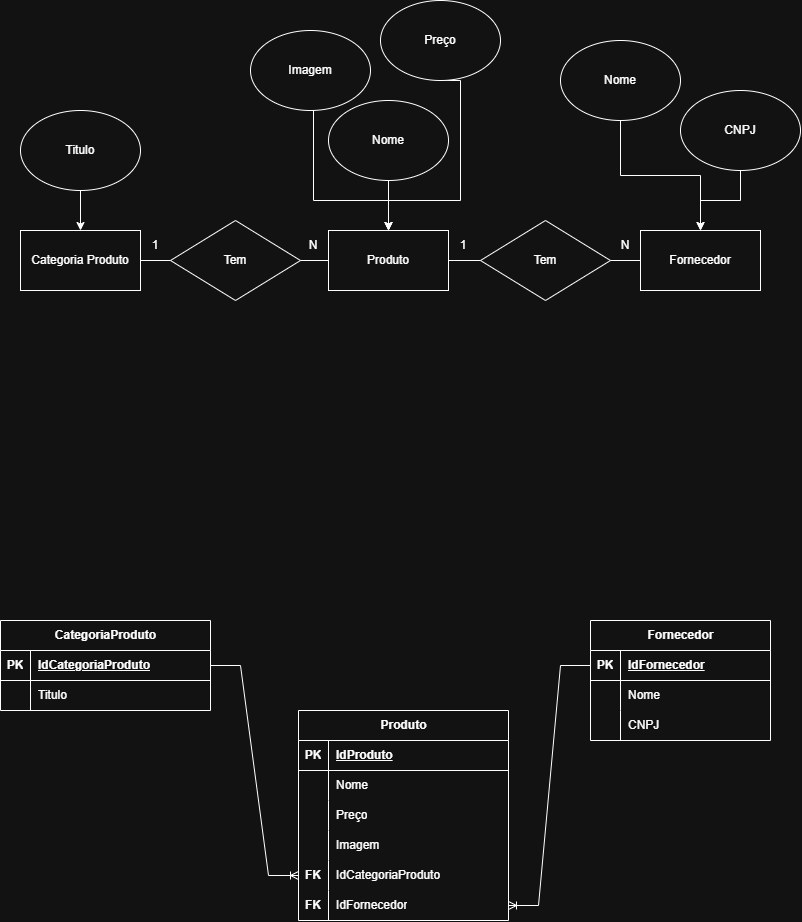

The diagram above was exported from draw.io. Its source (the exported page's mxGraphModel, read from the mxfile embedded in the PNG):
<mxGraphModel dx="1489" dy="794" grid="1" gridSize="10" guides="1" tooltips="1" connect="1" arrows="1" fold="1" page="1" pageScale="1" pageWidth="827" pageHeight="1169" math="0" shadow="0">
  <root>
    <mxCell id="0" />
    <mxCell id="1" parent="0" />
    <mxCell id="a4gKokX_wW6Iu8SVfS2y-7" edge="1" parent="1" source="G4zkl6BjbzXvsRBULV5h-1" style="edgeStyle=orthogonalEdgeStyle;rounded=0;orthogonalLoop=1;jettySize=auto;html=1;entryX=0;entryY=0.5;entryDx=0;entryDy=0;endArrow=none;endFill=0;">
      <mxGeometry relative="1" as="geometry">
        <mxPoint x="510" y="260" as="targetPoint" />
      </mxGeometry>
    </mxCell>
    <mxCell id="G4zkl6BjbzXvsRBULV5h-1" parent="1" style="rounded=0;whiteSpace=wrap;html=1;" value="Produto" vertex="1">
      <mxGeometry height="60" width="120" x="348" y="230" as="geometry" />
    </mxCell>
    <mxCell id="a4gKokX_wW6Iu8SVfS2y-5" edge="1" parent="1" source="a4gKokX_wW6Iu8SVfS2y-1" style="edgeStyle=orthogonalEdgeStyle;rounded=0;orthogonalLoop=1;jettySize=auto;html=1;endArrow=none;endFill=0;">
      <mxGeometry relative="1" as="geometry">
        <mxPoint x="210" y="260" as="targetPoint" />
      </mxGeometry>
    </mxCell>
    <mxCell id="a4gKokX_wW6Iu8SVfS2y-1" parent="1" style="rounded=0;whiteSpace=wrap;html=1;" value="Categoria Produto" vertex="1">
      <mxGeometry height="60" width="120" x="40" y="230" as="geometry" />
    </mxCell>
    <mxCell id="a4gKokX_wW6Iu8SVfS2y-2" parent="1" style="rounded=0;whiteSpace=wrap;html=1;" value="Fornecedor" vertex="1">
      <mxGeometry height="60" width="120" x="660" y="230" as="geometry" />
    </mxCell>
    <mxCell id="OPFg2j-C0ow32VoOcyBM-2" edge="1" parent="1" source="a4gKokX_wW6Iu8SVfS2y-2" style="edgeStyle=orthogonalEdgeStyle;rounded=0;orthogonalLoop=1;jettySize=auto;html=1;exitX=0;exitY=0.5;exitDx=0;exitDy=0;endArrow=none;endFill=0;">
      <mxGeometry relative="1" as="geometry">
        <mxPoint x="606" y="260" as="targetPoint" />
      </mxGeometry>
    </mxCell>
    <mxCell id="a4gKokX_wW6Iu8SVfS2y-6" edge="1" parent="1" style="edgeStyle=orthogonalEdgeStyle;rounded=0;orthogonalLoop=1;jettySize=auto;html=1;entryX=0;entryY=0.5;entryDx=0;entryDy=0;endArrow=none;endFill=0;" target="G4zkl6BjbzXvsRBULV5h-1">
      <mxGeometry relative="1" as="geometry">
        <mxPoint x="300" y="260" as="sourcePoint" />
      </mxGeometry>
    </mxCell>
    <mxCell id="a4gKokX_wW6Iu8SVfS2y-8" parent="1" style="rhombus;whiteSpace=wrap;html=1;" value="Tem" vertex="1">
      <mxGeometry height="80" width="130" x="190" y="220" as="geometry" />
    </mxCell>
    <mxCell id="a4gKokX_wW6Iu8SVfS2y-9" parent="1" style="rhombus;whiteSpace=wrap;html=1;" value="Tem" vertex="1">
      <mxGeometry height="80" width="130" x="500" y="220" as="geometry" />
    </mxCell>
    <mxCell id="a4gKokX_wW6Iu8SVfS2y-23" parent="1" style="shape=table;startSize=30;container=1;collapsible=1;childLayout=tableLayout;fixedRows=1;rowLines=0;fontStyle=1;align=center;resizeLast=1;html=1;" value="Produto" vertex="1">
      <mxGeometry height="210" width="210" x="318" y="710" as="geometry" />
    </mxCell>
    <mxCell id="a4gKokX_wW6Iu8SVfS2y-24" parent="a4gKokX_wW6Iu8SVfS2y-23" style="shape=tableRow;horizontal=0;startSize=0;swimlaneHead=0;swimlaneBody=0;fillColor=none;collapsible=0;dropTarget=0;points=[[0,0.5],[1,0.5]];portConstraint=eastwest;top=0;left=0;right=0;bottom=1;" value="" vertex="1">
      <mxGeometry height="30" width="210" y="30" as="geometry" />
    </mxCell>
    <mxCell id="a4gKokX_wW6Iu8SVfS2y-25" parent="a4gKokX_wW6Iu8SVfS2y-24" style="shape=partialRectangle;connectable=0;fillColor=none;top=0;left=0;bottom=0;right=0;fontStyle=1;overflow=hidden;whiteSpace=wrap;html=1;" value="PK" vertex="1">
      <mxGeometry height="30" width="30" as="geometry">
        <mxRectangle height="30" width="30" as="alternateBounds" />
      </mxGeometry>
    </mxCell>
    <mxCell id="a4gKokX_wW6Iu8SVfS2y-26" parent="a4gKokX_wW6Iu8SVfS2y-24" style="shape=partialRectangle;connectable=0;fillColor=none;top=0;left=0;bottom=0;right=0;align=left;spacingLeft=6;fontStyle=5;overflow=hidden;whiteSpace=wrap;html=1;" value="IdProduto" vertex="1">
      <mxGeometry height="30" width="180" x="30" as="geometry">
        <mxRectangle height="30" width="180" as="alternateBounds" />
      </mxGeometry>
    </mxCell>
    <mxCell id="a4gKokX_wW6Iu8SVfS2y-27" parent="a4gKokX_wW6Iu8SVfS2y-23" style="shape=tableRow;horizontal=0;startSize=0;swimlaneHead=0;swimlaneBody=0;fillColor=none;collapsible=0;dropTarget=0;points=[[0,0.5],[1,0.5]];portConstraint=eastwest;top=0;left=0;right=0;bottom=0;" value="" vertex="1">
      <mxGeometry height="30" width="210" y="60" as="geometry" />
    </mxCell>
    <mxCell id="a4gKokX_wW6Iu8SVfS2y-28" parent="a4gKokX_wW6Iu8SVfS2y-27" style="shape=partialRectangle;connectable=0;fillColor=none;top=0;left=0;bottom=0;right=0;editable=1;overflow=hidden;whiteSpace=wrap;html=1;" value="" vertex="1">
      <mxGeometry height="30" width="30" as="geometry">
        <mxRectangle height="30" width="30" as="alternateBounds" />
      </mxGeometry>
    </mxCell>
    <mxCell id="a4gKokX_wW6Iu8SVfS2y-29" parent="a4gKokX_wW6Iu8SVfS2y-27" style="shape=partialRectangle;connectable=0;fillColor=none;top=0;left=0;bottom=0;right=0;align=left;spacingLeft=6;overflow=hidden;whiteSpace=wrap;html=1;" value="Nome" vertex="1">
      <mxGeometry height="30" width="180" x="30" as="geometry">
        <mxRectangle height="30" width="180" as="alternateBounds" />
      </mxGeometry>
    </mxCell>
    <mxCell id="a4gKokX_wW6Iu8SVfS2y-30" parent="a4gKokX_wW6Iu8SVfS2y-23" style="shape=tableRow;horizontal=0;startSize=0;swimlaneHead=0;swimlaneBody=0;fillColor=none;collapsible=0;dropTarget=0;points=[[0,0.5],[1,0.5]];portConstraint=eastwest;top=0;left=0;right=0;bottom=0;" value="" vertex="1">
      <mxGeometry height="30" width="210" y="90" as="geometry" />
    </mxCell>
    <mxCell id="a4gKokX_wW6Iu8SVfS2y-31" parent="a4gKokX_wW6Iu8SVfS2y-30" style="shape=partialRectangle;connectable=0;fillColor=none;top=0;left=0;bottom=0;right=0;editable=1;overflow=hidden;whiteSpace=wrap;html=1;" value="" vertex="1">
      <mxGeometry height="30" width="30" as="geometry">
        <mxRectangle height="30" width="30" as="alternateBounds" />
      </mxGeometry>
    </mxCell>
    <mxCell id="a4gKokX_wW6Iu8SVfS2y-32" parent="a4gKokX_wW6Iu8SVfS2y-30" style="shape=partialRectangle;connectable=0;fillColor=none;top=0;left=0;bottom=0;right=0;align=left;spacingLeft=6;overflow=hidden;whiteSpace=wrap;html=1;" value="Preço" vertex="1">
      <mxGeometry height="30" width="180" x="30" as="geometry">
        <mxRectangle height="30" width="180" as="alternateBounds" />
      </mxGeometry>
    </mxCell>
    <mxCell id="a4gKokX_wW6Iu8SVfS2y-33" parent="a4gKokX_wW6Iu8SVfS2y-23" style="shape=tableRow;horizontal=0;startSize=0;swimlaneHead=0;swimlaneBody=0;fillColor=none;collapsible=0;dropTarget=0;points=[[0,0.5],[1,0.5]];portConstraint=eastwest;top=0;left=0;right=0;bottom=0;" value="" vertex="1">
      <mxGeometry height="30" width="210" y="120" as="geometry" />
    </mxCell>
    <mxCell id="a4gKokX_wW6Iu8SVfS2y-34" parent="a4gKokX_wW6Iu8SVfS2y-33" style="shape=partialRectangle;connectable=0;fillColor=none;top=0;left=0;bottom=0;right=0;editable=1;overflow=hidden;whiteSpace=wrap;html=1;" value="" vertex="1">
      <mxGeometry height="30" width="30" as="geometry">
        <mxRectangle height="30" width="30" as="alternateBounds" />
      </mxGeometry>
    </mxCell>
    <mxCell id="a4gKokX_wW6Iu8SVfS2y-35" parent="a4gKokX_wW6Iu8SVfS2y-33" style="shape=partialRectangle;connectable=0;fillColor=none;top=0;left=0;bottom=0;right=0;align=left;spacingLeft=6;overflow=hidden;whiteSpace=wrap;html=1;" value="Imagem" vertex="1">
      <mxGeometry height="30" width="180" x="30" as="geometry">
        <mxRectangle height="30" width="180" as="alternateBounds" />
      </mxGeometry>
    </mxCell>
    <mxCell id="a4gKokX_wW6Iu8SVfS2y-36" parent="a4gKokX_wW6Iu8SVfS2y-23" style="shape=tableRow;horizontal=0;startSize=0;swimlaneHead=0;swimlaneBody=0;fillColor=none;collapsible=0;dropTarget=0;points=[[0,0.5],[1,0.5]];portConstraint=eastwest;top=0;left=0;right=0;bottom=0;" value="" vertex="1">
      <mxGeometry height="30" width="210" y="150" as="geometry" />
    </mxCell>
    <mxCell id="a4gKokX_wW6Iu8SVfS2y-37" parent="a4gKokX_wW6Iu8SVfS2y-36" style="shape=partialRectangle;connectable=0;fillColor=none;top=0;left=0;bottom=0;right=0;editable=1;overflow=hidden;whiteSpace=wrap;html=1;" value="&lt;b&gt;FK&lt;/b&gt;" vertex="1">
      <mxGeometry height="30" width="30" as="geometry">
        <mxRectangle height="30" width="30" as="alternateBounds" />
      </mxGeometry>
    </mxCell>
    <mxCell id="a4gKokX_wW6Iu8SVfS2y-38" parent="a4gKokX_wW6Iu8SVfS2y-36" style="shape=partialRectangle;connectable=0;fillColor=none;top=0;left=0;bottom=0;right=0;align=left;spacingLeft=6;overflow=hidden;whiteSpace=wrap;html=1;" value="IdCategoriaProduto" vertex="1">
      <mxGeometry height="30" width="180" x="30" as="geometry">
        <mxRectangle height="30" width="180" as="alternateBounds" />
      </mxGeometry>
    </mxCell>
    <mxCell id="a4gKokX_wW6Iu8SVfS2y-44" parent="a4gKokX_wW6Iu8SVfS2y-23" style="shape=tableRow;horizontal=0;startSize=0;swimlaneHead=0;swimlaneBody=0;fillColor=none;collapsible=0;dropTarget=0;points=[[0,0.5],[1,0.5]];portConstraint=eastwest;top=0;left=0;right=0;bottom=0;" value="" vertex="1">
      <mxGeometry height="30" width="210" y="180" as="geometry" />
    </mxCell>
    <mxCell id="a4gKokX_wW6Iu8SVfS2y-45" parent="a4gKokX_wW6Iu8SVfS2y-44" style="shape=partialRectangle;connectable=0;fillColor=none;top=0;left=0;bottom=0;right=0;editable=1;overflow=hidden;whiteSpace=wrap;html=1;" value="&lt;b&gt;FK&lt;/b&gt;" vertex="1">
      <mxGeometry height="30" width="30" as="geometry">
        <mxRectangle height="30" width="30" as="alternateBounds" />
      </mxGeometry>
    </mxCell>
    <mxCell id="a4gKokX_wW6Iu8SVfS2y-46" parent="a4gKokX_wW6Iu8SVfS2y-44" style="shape=partialRectangle;connectable=0;fillColor=none;top=0;left=0;bottom=0;right=0;align=left;spacingLeft=6;overflow=hidden;whiteSpace=wrap;html=1;" value="IdFornecedor" vertex="1">
      <mxGeometry height="30" width="180" x="30" as="geometry">
        <mxRectangle height="30" width="180" as="alternateBounds" />
      </mxGeometry>
    </mxCell>
    <mxCell id="H2RGIFRif1NDeKFZRIqT-1" parent="1" style="shape=table;startSize=30;container=1;collapsible=1;childLayout=tableLayout;fixedRows=1;rowLines=0;fontStyle=1;align=center;resizeLast=1;html=1;" value="CategoriaProduto" vertex="1">
      <mxGeometry height="90" width="210" x="20" y="620" as="geometry" />
    </mxCell>
    <mxCell id="H2RGIFRif1NDeKFZRIqT-2" parent="H2RGIFRif1NDeKFZRIqT-1" style="shape=tableRow;horizontal=0;startSize=0;swimlaneHead=0;swimlaneBody=0;fillColor=none;collapsible=0;dropTarget=0;points=[[0,0.5],[1,0.5]];portConstraint=eastwest;top=0;left=0;right=0;bottom=1;" value="" vertex="1">
      <mxGeometry height="30" width="210" y="30" as="geometry" />
    </mxCell>
    <mxCell id="H2RGIFRif1NDeKFZRIqT-3" parent="H2RGIFRif1NDeKFZRIqT-2" style="shape=partialRectangle;connectable=0;fillColor=none;top=0;left=0;bottom=0;right=0;fontStyle=1;overflow=hidden;whiteSpace=wrap;html=1;" value="PK" vertex="1">
      <mxGeometry height="30" width="30" as="geometry">
        <mxRectangle height="30" width="30" as="alternateBounds" />
      </mxGeometry>
    </mxCell>
    <mxCell id="H2RGIFRif1NDeKFZRIqT-4" parent="H2RGIFRif1NDeKFZRIqT-2" style="shape=partialRectangle;connectable=0;fillColor=none;top=0;left=0;bottom=0;right=0;align=left;spacingLeft=6;fontStyle=5;overflow=hidden;whiteSpace=wrap;html=1;" value="IdCategoriaProduto" vertex="1">
      <mxGeometry height="30" width="180" x="30" as="geometry">
        <mxRectangle height="30" width="180" as="alternateBounds" />
      </mxGeometry>
    </mxCell>
    <mxCell id="H2RGIFRif1NDeKFZRIqT-5" parent="H2RGIFRif1NDeKFZRIqT-1" style="shape=tableRow;horizontal=0;startSize=0;swimlaneHead=0;swimlaneBody=0;fillColor=none;collapsible=0;dropTarget=0;points=[[0,0.5],[1,0.5]];portConstraint=eastwest;top=0;left=0;right=0;bottom=0;" value="" vertex="1">
      <mxGeometry height="30" width="210" y="60" as="geometry" />
    </mxCell>
    <mxCell id="H2RGIFRif1NDeKFZRIqT-6" parent="H2RGIFRif1NDeKFZRIqT-5" style="shape=partialRectangle;connectable=0;fillColor=none;top=0;left=0;bottom=0;right=0;editable=1;overflow=hidden;whiteSpace=wrap;html=1;" value="" vertex="1">
      <mxGeometry height="30" width="30" as="geometry">
        <mxRectangle height="30" width="30" as="alternateBounds" />
      </mxGeometry>
    </mxCell>
    <mxCell id="H2RGIFRif1NDeKFZRIqT-7" parent="H2RGIFRif1NDeKFZRIqT-5" style="shape=partialRectangle;connectable=0;fillColor=none;top=0;left=0;bottom=0;right=0;align=left;spacingLeft=6;overflow=hidden;whiteSpace=wrap;html=1;" value="Titulo" vertex="1">
      <mxGeometry height="30" width="180" x="30" as="geometry">
        <mxRectangle height="30" width="180" as="alternateBounds" />
      </mxGeometry>
    </mxCell>
    <mxCell id="OPFg2j-C0ow32VoOcyBM-4" parent="1" style="shape=table;startSize=30;container=1;collapsible=1;childLayout=tableLayout;fixedRows=1;rowLines=0;fontStyle=1;align=center;resizeLast=1;html=1;" value="Fornecedor" vertex="1">
      <mxGeometry height="120" width="180" x="610" y="620" as="geometry" />
    </mxCell>
    <mxCell id="OPFg2j-C0ow32VoOcyBM-5" parent="OPFg2j-C0ow32VoOcyBM-4" style="shape=tableRow;horizontal=0;startSize=0;swimlaneHead=0;swimlaneBody=0;fillColor=none;collapsible=0;dropTarget=0;points=[[0,0.5],[1,0.5]];portConstraint=eastwest;top=0;left=0;right=0;bottom=1;" value="" vertex="1">
      <mxGeometry height="30" width="180" y="30" as="geometry" />
    </mxCell>
    <mxCell id="OPFg2j-C0ow32VoOcyBM-6" parent="OPFg2j-C0ow32VoOcyBM-5" style="shape=partialRectangle;connectable=0;fillColor=none;top=0;left=0;bottom=0;right=0;fontStyle=1;overflow=hidden;whiteSpace=wrap;html=1;" value="PK" vertex="1">
      <mxGeometry height="30" width="30" as="geometry">
        <mxRectangle height="30" width="30" as="alternateBounds" />
      </mxGeometry>
    </mxCell>
    <mxCell id="OPFg2j-C0ow32VoOcyBM-7" parent="OPFg2j-C0ow32VoOcyBM-5" style="shape=partialRectangle;connectable=0;fillColor=none;top=0;left=0;bottom=0;right=0;align=left;spacingLeft=6;fontStyle=5;overflow=hidden;whiteSpace=wrap;html=1;" value="IdFornecedor" vertex="1">
      <mxGeometry height="30" width="150" x="30" as="geometry">
        <mxRectangle height="30" width="150" as="alternateBounds" />
      </mxGeometry>
    </mxCell>
    <mxCell id="OPFg2j-C0ow32VoOcyBM-8" parent="OPFg2j-C0ow32VoOcyBM-4" style="shape=tableRow;horizontal=0;startSize=0;swimlaneHead=0;swimlaneBody=0;fillColor=none;collapsible=0;dropTarget=0;points=[[0,0.5],[1,0.5]];portConstraint=eastwest;top=0;left=0;right=0;bottom=0;" value="" vertex="1">
      <mxGeometry height="30" width="180" y="60" as="geometry" />
    </mxCell>
    <mxCell id="OPFg2j-C0ow32VoOcyBM-9" parent="OPFg2j-C0ow32VoOcyBM-8" style="shape=partialRectangle;connectable=0;fillColor=none;top=0;left=0;bottom=0;right=0;editable=1;overflow=hidden;whiteSpace=wrap;html=1;" value="" vertex="1">
      <mxGeometry height="30" width="30" as="geometry">
        <mxRectangle height="30" width="30" as="alternateBounds" />
      </mxGeometry>
    </mxCell>
    <mxCell id="OPFg2j-C0ow32VoOcyBM-10" parent="OPFg2j-C0ow32VoOcyBM-8" style="shape=partialRectangle;connectable=0;fillColor=none;top=0;left=0;bottom=0;right=0;align=left;spacingLeft=6;overflow=hidden;whiteSpace=wrap;html=1;" value="Nome" vertex="1">
      <mxGeometry height="30" width="150" x="30" as="geometry">
        <mxRectangle height="30" width="150" as="alternateBounds" />
      </mxGeometry>
    </mxCell>
    <mxCell id="a4gKokX_wW6Iu8SVfS2y-47" parent="OPFg2j-C0ow32VoOcyBM-4" style="shape=tableRow;horizontal=0;startSize=0;swimlaneHead=0;swimlaneBody=0;fillColor=none;collapsible=0;dropTarget=0;points=[[0,0.5],[1,0.5]];portConstraint=eastwest;top=0;left=0;right=0;bottom=0;" value="" vertex="1">
      <mxGeometry height="30" width="180" y="90" as="geometry" />
    </mxCell>
    <mxCell id="a4gKokX_wW6Iu8SVfS2y-48" parent="a4gKokX_wW6Iu8SVfS2y-47" style="shape=partialRectangle;connectable=0;fillColor=none;top=0;left=0;bottom=0;right=0;editable=1;overflow=hidden;whiteSpace=wrap;html=1;" value="" vertex="1">
      <mxGeometry height="30" width="30" as="geometry">
        <mxRectangle height="30" width="30" as="alternateBounds" />
      </mxGeometry>
    </mxCell>
    <mxCell id="a4gKokX_wW6Iu8SVfS2y-49" parent="a4gKokX_wW6Iu8SVfS2y-47" style="shape=partialRectangle;connectable=0;fillColor=none;top=0;left=0;bottom=0;right=0;align=left;spacingLeft=6;overflow=hidden;whiteSpace=wrap;html=1;" value="CNPJ" vertex="1">
      <mxGeometry height="30" width="150" x="30" as="geometry">
        <mxRectangle height="30" width="150" as="alternateBounds" />
      </mxGeometry>
    </mxCell>
    <mxCell id="a4gKokX_wW6Iu8SVfS2y-40" parent="1" style="text;html=1;whiteSpace=wrap;strokeColor=none;fillColor=none;align=center;verticalAlign=middle;rounded=0;" value="1" vertex="1">
      <mxGeometry height="30" width="30" x="160" y="230" as="geometry" />
    </mxCell>
    <mxCell id="a4gKokX_wW6Iu8SVfS2y-41" parent="1" style="text;html=1;whiteSpace=wrap;strokeColor=none;fillColor=none;align=center;verticalAlign=middle;rounded=0;" value="N" vertex="1">
      <mxGeometry height="30" width="30" x="630" y="230" as="geometry" />
    </mxCell>
    <mxCell id="a4gKokX_wW6Iu8SVfS2y-42" parent="1" style="text;html=1;whiteSpace=wrap;strokeColor=none;fillColor=none;align=center;verticalAlign=middle;rounded=0;" value="N" vertex="1">
      <mxGeometry height="30" width="30" x="318" y="230" as="geometry" />
    </mxCell>
    <mxCell id="a4gKokX_wW6Iu8SVfS2y-43" parent="1" style="text;html=1;whiteSpace=wrap;strokeColor=none;fillColor=none;align=center;verticalAlign=middle;rounded=0;" value="1" vertex="1">
      <mxGeometry height="30" width="30" x="468" y="230" as="geometry" />
    </mxCell>
    <mxCell id="a4gKokX_wW6Iu8SVfS2y-50" edge="1" parent="1" source="H2RGIFRif1NDeKFZRIqT-2" style="edgeStyle=entityRelationEdgeStyle;fontSize=12;html=1;endArrow=ERoneToMany;rounded=0;exitX=1;exitY=0.5;exitDx=0;exitDy=0;entryX=0;entryY=0.5;entryDx=0;entryDy=0;" target="a4gKokX_wW6Iu8SVfS2y-36" value="">
      <mxGeometry height="100" relative="1" width="100" as="geometry">
        <mxPoint x="140" y="810" as="sourcePoint" />
        <mxPoint x="240" y="710" as="targetPoint" />
      </mxGeometry>
    </mxCell>
    <mxCell id="a4gKokX_wW6Iu8SVfS2y-51" edge="1" parent="1" source="OPFg2j-C0ow32VoOcyBM-5" style="edgeStyle=entityRelationEdgeStyle;fontSize=12;html=1;endArrow=ERoneToMany;rounded=0;entryX=1;entryY=0.5;entryDx=0;entryDy=0;exitX=0;exitY=0.5;exitDx=0;exitDy=0;" target="a4gKokX_wW6Iu8SVfS2y-44" value="">
      <mxGeometry height="100" relative="1" width="100" as="geometry">
        <mxPoint x="140" y="810" as="sourcePoint" />
        <mxPoint x="240" y="710" as="targetPoint" />
      </mxGeometry>
    </mxCell>
    <mxCell id="OPFg2j-C0ow32VoOcyBM-40" edge="1" parent="1" source="OPFg2j-C0ow32VoOcyBM-33" style="edgeStyle=orthogonalEdgeStyle;rounded=0;orthogonalLoop=1;jettySize=auto;html=1;exitX=0.5;exitY=1;exitDx=0;exitDy=0;" target="G4zkl6BjbzXvsRBULV5h-1">
      <mxGeometry relative="1" as="geometry" />
    </mxCell>
    <mxCell id="OPFg2j-C0ow32VoOcyBM-33" parent="1" style="ellipse;whiteSpace=wrap;html=1;" value="Nome" vertex="1">
      <mxGeometry height="80" width="120" x="348" y="100" as="geometry" />
    </mxCell>
    <mxCell id="OPFg2j-C0ow32VoOcyBM-41" edge="1" parent="1" source="OPFg2j-C0ow32VoOcyBM-34" style="edgeStyle=orthogonalEdgeStyle;rounded=0;orthogonalLoop=1;jettySize=auto;html=1;exitX=0.5;exitY=1;exitDx=0;exitDy=0;entryX=0.5;entryY=0;entryDx=0;entryDy=0;" target="G4zkl6BjbzXvsRBULV5h-1">
      <mxGeometry relative="1" as="geometry">
        <Array as="points">
          <mxPoint x="480" y="80" />
          <mxPoint x="480" y="200" />
          <mxPoint x="408" y="200" />
        </Array>
      </mxGeometry>
    </mxCell>
    <mxCell id="OPFg2j-C0ow32VoOcyBM-34" parent="1" style="ellipse;whiteSpace=wrap;html=1;" value="Preço" vertex="1">
      <mxGeometry height="80" width="120" x="400" as="geometry" />
    </mxCell>
    <mxCell id="OPFg2j-C0ow32VoOcyBM-39" edge="1" parent="1" source="OPFg2j-C0ow32VoOcyBM-35" style="edgeStyle=orthogonalEdgeStyle;rounded=0;orthogonalLoop=1;jettySize=auto;html=1;exitX=0.5;exitY=1;exitDx=0;exitDy=0;entryX=0.5;entryY=0;entryDx=0;entryDy=0;" target="G4zkl6BjbzXvsRBULV5h-1">
      <mxGeometry relative="1" as="geometry">
        <Array as="points">
          <mxPoint x="333" y="200" />
          <mxPoint x="408" y="200" />
        </Array>
      </mxGeometry>
    </mxCell>
    <mxCell id="OPFg2j-C0ow32VoOcyBM-35" parent="1" style="ellipse;whiteSpace=wrap;html=1;" value="Imagem" vertex="1">
      <mxGeometry height="80" width="120" x="270" y="30" as="geometry" />
    </mxCell>
    <mxCell id="OPFg2j-C0ow32VoOcyBM-42" edge="1" parent="1" source="OPFg2j-C0ow32VoOcyBM-36" style="edgeStyle=orthogonalEdgeStyle;rounded=0;orthogonalLoop=1;jettySize=auto;html=1;exitX=0.5;exitY=1;exitDx=0;exitDy=0;entryX=0.5;entryY=0;entryDx=0;entryDy=0;" target="a4gKokX_wW6Iu8SVfS2y-1">
      <mxGeometry relative="1" as="geometry" />
    </mxCell>
    <mxCell id="OPFg2j-C0ow32VoOcyBM-36" parent="1" style="ellipse;whiteSpace=wrap;html=1;" value="Titulo" vertex="1">
      <mxGeometry height="80" width="120" x="40" y="110" as="geometry" />
    </mxCell>
    <mxCell id="OPFg2j-C0ow32VoOcyBM-43" edge="1" parent="1" source="OPFg2j-C0ow32VoOcyBM-37" style="edgeStyle=orthogonalEdgeStyle;rounded=0;orthogonalLoop=1;jettySize=auto;html=1;exitX=0.5;exitY=1;exitDx=0;exitDy=0;entryX=0.5;entryY=0;entryDx=0;entryDy=0;" target="a4gKokX_wW6Iu8SVfS2y-2">
      <mxGeometry relative="1" as="geometry" />
    </mxCell>
    <mxCell id="OPFg2j-C0ow32VoOcyBM-37" parent="1" style="ellipse;whiteSpace=wrap;html=1;" value="Nome" vertex="1">
      <mxGeometry height="80" width="120" x="580" y="40" as="geometry" />
    </mxCell>
    <mxCell id="OPFg2j-C0ow32VoOcyBM-44" edge="1" parent="1" source="OPFg2j-C0ow32VoOcyBM-38" style="edgeStyle=orthogonalEdgeStyle;rounded=0;orthogonalLoop=1;jettySize=auto;html=1;exitX=0.5;exitY=1;exitDx=0;exitDy=0;" target="a4gKokX_wW6Iu8SVfS2y-2">
      <mxGeometry relative="1" as="geometry" />
    </mxCell>
    <mxCell id="OPFg2j-C0ow32VoOcyBM-38" parent="1" style="ellipse;whiteSpace=wrap;html=1;" value="CNPJ" vertex="1">
      <mxGeometry height="80" width="120" x="700" y="90" as="geometry" />
    </mxCell>
  </root>
</mxGraphModel>